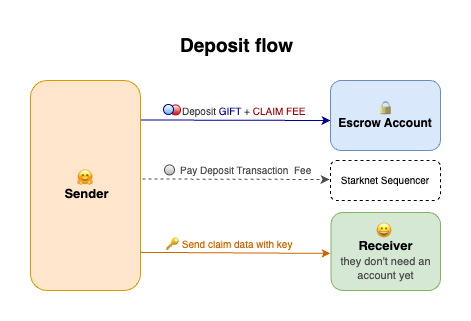

The diagram above was exported from draw.io. Its source (the exported page's mxGraphModel, read from the mxfile embedded in the PNG):
<mxGraphModel dx="631" dy="367" grid="1" gridSize="10" guides="1" tooltips="1" connect="1" arrows="1" fold="1" page="1" pageScale="1" pageWidth="827" pageHeight="1169" math="0" shadow="0">
  <root>
    <mxCell id="0" />
    <mxCell id="1" parent="0" />
    <mxCell id="2" value="" style="ellipse;whiteSpace=wrap;html=1;fillColor=#FFFFFF;strokeColor=#CC0000;gradientColor=#CC0000;" vertex="1" parent="1">
      <mxGeometry x="188" y="114.43" width="10" height="10" as="geometry" />
    </mxCell>
    <mxCell id="3" value="🔒&lt;div&gt;&lt;b&gt;Escrow Account&lt;/b&gt;&lt;/div&gt;" style="rounded=1;whiteSpace=wrap;html=1;fillColor=#dae8fc;strokeColor=#6c8ebf;" vertex="1" parent="1">
      <mxGeometry x="348" y="90" width="110" height="70" as="geometry" />
    </mxCell>
    <mxCell id="4" value="" style="endArrow=classic;html=1;rounded=0;strokeColor=#000099;exitX=1;exitY=0.188;exitDx=0;exitDy=0;exitPerimeter=0;" edge="1" source="11" parent="1">
      <mxGeometry width="50" height="50" relative="1" as="geometry">
        <mxPoint x="157.44000000000005" y="109.97000000000003" as="sourcePoint" />
        <mxPoint x="348" y="130" as="targetPoint" />
      </mxGeometry>
    </mxCell>
    <mxCell id="5" value="&lt;font color=&quot;#333333&quot; style=&quot;font-size: 10px;&quot;&gt;Deposit&lt;/font&gt;&lt;font color=&quot;#000099&quot; style=&quot;font-size: 10px;&quot;&gt; GIFT &lt;/font&gt;&lt;font color=&quot;#333333&quot; style=&quot;font-size: 10px;&quot;&gt;+&lt;/font&gt;&lt;font color=&quot;#000099&quot; style=&quot;font-size: 10px;&quot;&gt;&amp;nbsp;&lt;/font&gt;&lt;span style=&quot;color: rgb(153, 0, 0);&quot;&gt;CLAIM FEE&lt;/span&gt;" style="edgeLabel;html=1;align=left;verticalAlign=middle;resizable=0;points=[];fontSize=10;" connectable="0" vertex="1" parent="4">
      <mxGeometry x="0.0474" y="3" relative="1" as="geometry">
        <mxPoint x="-59" y="-7" as="offset" />
      </mxGeometry>
    </mxCell>
    <mxCell id="6" value="" style="ellipse;whiteSpace=wrap;html=1;fillColor=#FFFFFF;strokeColor=#000099;gradientColor=#66B2FF;" vertex="1" parent="1">
      <mxGeometry x="181" y="114" width="10" height="10" as="geometry" />
    </mxCell>
    <mxCell id="7" value="&lt;font style=&quot;font-size: 10px;&quot;&gt;Starknet Sequencer&lt;/font&gt;" style="rounded=1;whiteSpace=wrap;html=1;dashed=1;" vertex="1" parent="1">
      <mxGeometry x="348" y="170" width="110" height="40" as="geometry" />
    </mxCell>
    <mxCell id="8" value="&lt;font color=&quot;#4d4d4d&quot; style=&quot;font-size: 10px;&quot;&gt;Pay Deposit Transaction&amp;nbsp; Fee&lt;/font&gt;" style="edgeLabel;html=1;align=left;verticalAlign=middle;resizable=0;points=[];" connectable="0" vertex="1" parent="1">
      <mxGeometry x="195.99573401344253" y="179.42524265567437" as="geometry" />
    </mxCell>
    <mxCell id="9" value="" style="ellipse;whiteSpace=wrap;html=1;fillColor=#FFFFFF;strokeColor=#4D4D4D;gradientColor=#B3B3B3;" vertex="1" parent="1">
      <mxGeometry x="182" y="174.43" width="10" height="10" as="geometry" />
    </mxCell>
    <mxCell id="10" value="" style="endArrow=classic;html=1;rounded=0;strokeColor=#4D4D4D;dashed=1;exitX=1.019;exitY=0.469;exitDx=0;exitDy=0;exitPerimeter=0;" edge="1" source="11" parent="1">
      <mxGeometry width="50" height="50" relative="1" as="geometry">
        <mxPoint x="150.65845126854833" y="178.67699581681723" as="sourcePoint" />
        <mxPoint x="347" y="189" as="targetPoint" />
        <Array as="points" />
      </mxGeometry>
    </mxCell>
    <mxCell id="11" value="" style="rounded=1;whiteSpace=wrap;html=1;fillColor=#ffe6cc;strokeColor=#d79b00;" vertex="1" parent="1">
      <mxGeometry x="48" y="90" width="110" height="210" as="geometry" />
    </mxCell>
    <mxCell id="12" value="&lt;font style=&quot;font-size: 13px;&quot;&gt;🤗&amp;nbsp;&lt;/font&gt;&lt;div&gt;&lt;font style=&quot;font-size: 13px;&quot;&gt;&lt;b&gt;Sender&lt;/b&gt;&lt;/font&gt;&lt;/div&gt;" style="text;html=1;align=center;verticalAlign=middle;whiteSpace=wrap;rounded=0;" vertex="1" parent="1">
      <mxGeometry x="58" y="100" width="93" height="190" as="geometry" />
    </mxCell>
    <mxCell id="13" value="Deposit flow" style="text;html=1;align=center;verticalAlign=middle;whiteSpace=wrap;rounded=0;fontStyle=1;fontSize=19;" vertex="1" parent="1">
      <mxGeometry x="51" y="40" width="407" height="30" as="geometry" />
    </mxCell>
    <mxCell id="14" value="" style="rounded=1;whiteSpace=wrap;html=1;fillColor=#d5e8d4;strokeColor=#82b366;" vertex="1" parent="1">
      <mxGeometry x="348.5" y="222" width="109.5" height="78" as="geometry" />
    </mxCell>
    <mxCell id="15" value="&lt;font style=&quot;font-size: 13px;&quot;&gt;😀&amp;nbsp;&lt;/font&gt;&lt;div&gt;&lt;font style=&quot;font-size: 13px;&quot;&gt;&lt;b&gt;Receiver&lt;/b&gt;&lt;/font&gt;&lt;/div&gt;&lt;div&gt;&lt;font color=&quot;#4d4d4d&quot; style=&quot;font-size: 11px;&quot;&gt;they don't need an account yet&lt;/font&gt;&lt;/div&gt;" style="text;html=1;align=center;verticalAlign=middle;whiteSpace=wrap;rounded=0;" vertex="1" parent="1">
      <mxGeometry x="351" y="224.78" width="105" height="75.22" as="geometry" />
    </mxCell>
    <mxCell id="16" value="" style="endArrow=classic;html=1;rounded=0;strokeColor=#CC6600;entryX=-0.011;entryY=0.294;entryDx=0;entryDy=0;entryPerimeter=0;exitX=0.912;exitY=0.227;exitDx=0;exitDy=0;exitPerimeter=0;fontColor=#CC6600;" edge="1" parent="1">
      <mxGeometry width="50" height="50" relative="1" as="geometry">
        <mxPoint x="158.44000000000005" y="261.87" as="sourcePoint" />
        <mxPoint x="348" y="262.9" as="targetPoint" />
      </mxGeometry>
    </mxCell>
    <mxCell id="17" value="&lt;font style=&quot;font-size: 10px;&quot;&gt;🔑 Send claim data with key&lt;/font&gt;" style="edgeLabel;html=1;align=left;verticalAlign=middle;resizable=0;points=[];fontSize=10;fontColor=#CC6600;" connectable="0" vertex="1" parent="16">
      <mxGeometry x="0.0474" y="3" relative="1" as="geometry">
        <mxPoint x="-76" y="-7" as="offset" />
      </mxGeometry>
    </mxCell>
  </root>
</mxGraphModel>